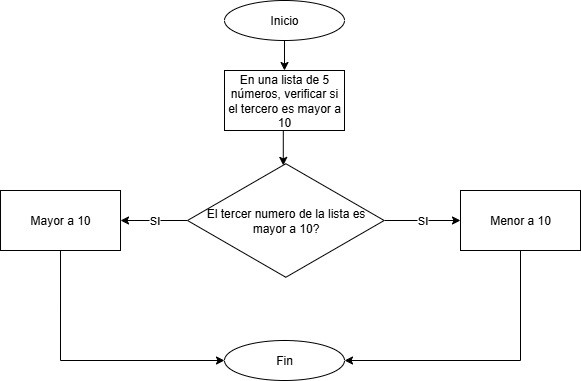

The diagram above was exported from draw.io. Its source (the exported page's mxGraphModel, read from the mxfile embedded in the PNG):
<mxGraphModel dx="872" dy="483" grid="1" gridSize="10" guides="1" tooltips="1" connect="1" arrows="1" fold="1" page="1" pageScale="1" pageWidth="827" pageHeight="1169" math="0" shadow="0">
  <root>
    <mxCell id="0" />
    <mxCell id="1" parent="0" />
    <mxCell id="ahxj2Urq7NZqI6TjNBro-3" style="edgeStyle=orthogonalEdgeStyle;rounded=0;orthogonalLoop=1;jettySize=auto;html=1;exitX=0.5;exitY=1;exitDx=0;exitDy=0;entryX=0.5;entryY=0;entryDx=0;entryDy=0;" parent="1" source="ahxj2Urq7NZqI6TjNBro-1" target="ahxj2Urq7NZqI6TjNBro-2" edge="1">
      <mxGeometry relative="1" as="geometry" />
    </mxCell>
    <mxCell id="ahxj2Urq7NZqI6TjNBro-1" value="Inicio" style="ellipse;whiteSpace=wrap;html=1;" parent="1" vertex="1">
      <mxGeometry x="354" width="120" height="40" as="geometry" />
    </mxCell>
    <mxCell id="ahxj2Urq7NZqI6TjNBro-2" value="En una lista de 5 números, verificar si el tercero es mayor a 10" style="rounded=0;whiteSpace=wrap;html=1;" parent="1" vertex="1">
      <mxGeometry x="354" y="70" width="120" height="60" as="geometry" />
    </mxCell>
    <mxCell id="ahxj2Urq7NZqI6TjNBro-8" value="SI" style="edgeStyle=orthogonalEdgeStyle;rounded=0;orthogonalLoop=1;jettySize=auto;html=1;" parent="1" source="ahxj2Urq7NZqI6TjNBro-4" target="ahxj2Urq7NZqI6TjNBro-7" edge="1">
      <mxGeometry relative="1" as="geometry" />
    </mxCell>
    <mxCell id="ahxj2Urq7NZqI6TjNBro-12" value="SI" style="edgeStyle=orthogonalEdgeStyle;rounded=0;orthogonalLoop=1;jettySize=auto;html=1;" parent="1" source="ahxj2Urq7NZqI6TjNBro-4" target="ahxj2Urq7NZqI6TjNBro-11" edge="1">
      <mxGeometry relative="1" as="geometry" />
    </mxCell>
    <mxCell id="ahxj2Urq7NZqI6TjNBro-4" value="El tercer numero de la lista es mayor a 10?" style="html=1;whiteSpace=wrap;aspect=fixed;shape=isoRectangle;" parent="1" vertex="1">
      <mxGeometry x="317" y="161" width="196.67" height="118" as="geometry" />
    </mxCell>
    <mxCell id="ahxj2Urq7NZqI6TjNBro-6" style="edgeStyle=orthogonalEdgeStyle;rounded=0;orthogonalLoop=1;jettySize=auto;html=1;exitX=0.5;exitY=1;exitDx=0;exitDy=0;entryX=0.487;entryY=0.033;entryDx=0;entryDy=0;entryPerimeter=0;" parent="1" source="ahxj2Urq7NZqI6TjNBro-2" target="ahxj2Urq7NZqI6TjNBro-4" edge="1">
      <mxGeometry relative="1" as="geometry" />
    </mxCell>
    <mxCell id="SiDvXkI_7wAov0rEOYuu-2" style="edgeStyle=orthogonalEdgeStyle;rounded=0;orthogonalLoop=1;jettySize=auto;html=1;exitX=0.5;exitY=1;exitDx=0;exitDy=0;entryX=0;entryY=0.5;entryDx=0;entryDy=0;" parent="1" source="ahxj2Urq7NZqI6TjNBro-7" target="SiDvXkI_7wAov0rEOYuu-1" edge="1">
      <mxGeometry relative="1" as="geometry" />
    </mxCell>
    <mxCell id="ahxj2Urq7NZqI6TjNBro-7" value="Mayor a 10" style="whiteSpace=wrap;html=1;" parent="1" vertex="1">
      <mxGeometry x="130.01" y="190" width="120" height="60" as="geometry" />
    </mxCell>
    <mxCell id="SiDvXkI_7wAov0rEOYuu-3" style="edgeStyle=orthogonalEdgeStyle;rounded=0;orthogonalLoop=1;jettySize=auto;html=1;exitX=0.5;exitY=1;exitDx=0;exitDy=0;entryX=1;entryY=0.5;entryDx=0;entryDy=0;" parent="1" source="ahxj2Urq7NZqI6TjNBro-11" target="SiDvXkI_7wAov0rEOYuu-1" edge="1">
      <mxGeometry relative="1" as="geometry" />
    </mxCell>
    <mxCell id="ahxj2Urq7NZqI6TjNBro-11" value="Menor a 10" style="whiteSpace=wrap;html=1;" parent="1" vertex="1">
      <mxGeometry x="589.995" y="190" width="120" height="60" as="geometry" />
    </mxCell>
    <mxCell id="SiDvXkI_7wAov0rEOYuu-1" value="Fin" style="ellipse;whiteSpace=wrap;html=1;" parent="1" vertex="1">
      <mxGeometry x="354" y="340" width="120" height="40" as="geometry" />
    </mxCell>
  </root>
</mxGraphModel>